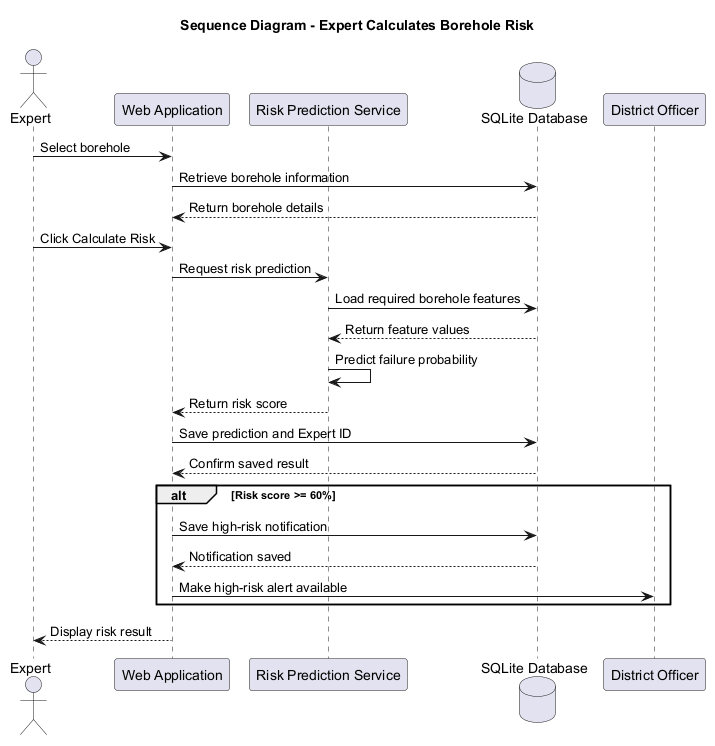

The diagram above was rendered by PlantUML. Its source (embedded in the PNG):
@startuml
title Sequence Diagram - Expert Calculates Borehole Risk

actor Expert
participant "Web Application" as App
participant "Risk Prediction Service" as ML
database "SQLite Database" as DB
participant "District Officer" as DO

Expert -> App: Select borehole
App -> DB: Retrieve borehole information
DB --> App: Return borehole details
Expert -> App: Click Calculate Risk
App -> ML: Request risk prediction
ML -> DB: Load required borehole features
DB --> ML: Return feature values
ML -> ML: Predict failure probability
ML --> App: Return risk score
App -> DB: Save prediction and Expert ID
DB --> App: Confirm saved result

alt Risk score >= 60%
    App -> DB: Save high-risk notification
    DB --> App: Notification saved
    App -> DO: Make high-risk alert available
end

App --> Expert: Display risk result
@enduml